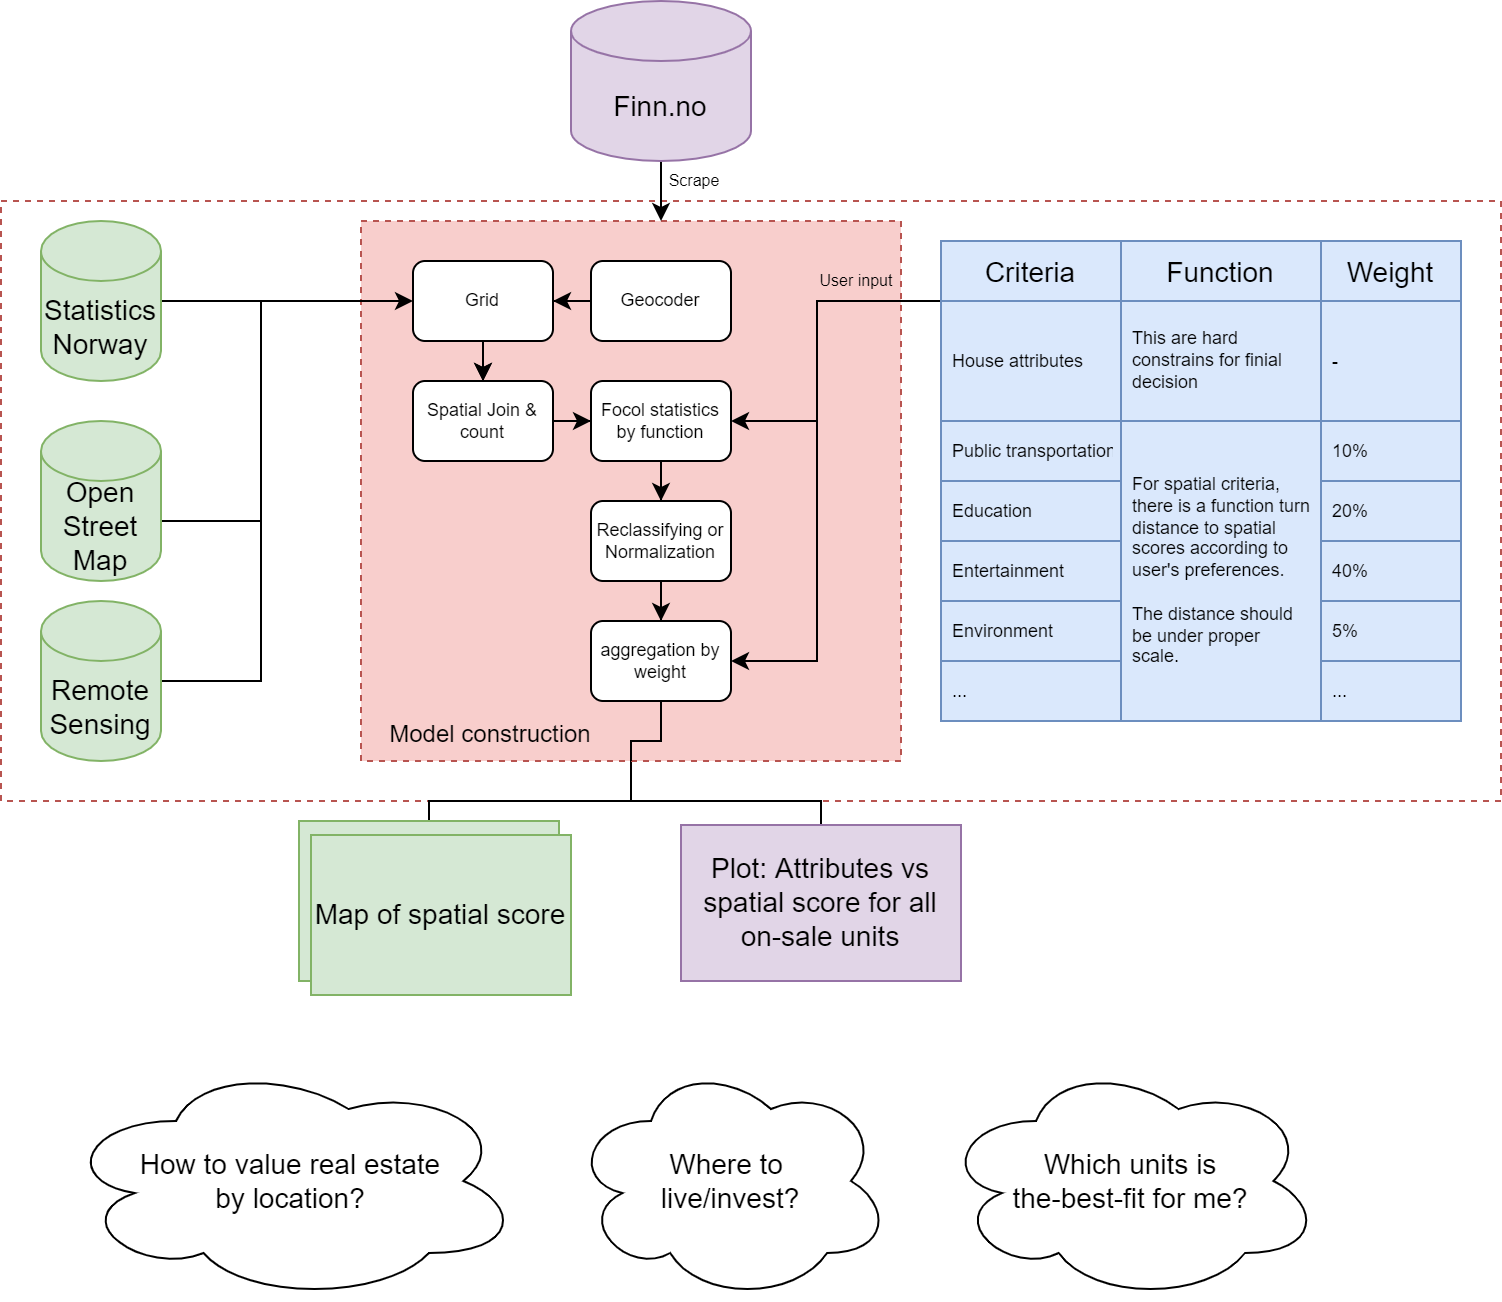

The diagram above was exported from draw.io. Its source (the exported page's mxGraphModel, read from the mxfile embedded in the PNG):
<mxGraphModel dx="1422" dy="924" grid="1" gridSize="10" guides="1" tooltips="1" connect="1" arrows="1" fold="1" page="1" pageScale="1" pageWidth="850" pageHeight="1100" math="0" shadow="0">
  <root>
    <mxCell id="0" />
    <mxCell id="1" parent="0" />
    <mxCell id="2" value="" style="rounded=0;whiteSpace=wrap;html=1;fontSize=18;fillColor=none;strokeColor=#b85450;dashed=1;" vertex="1" parent="1">
      <mxGeometry x="30" y="100" width="750" height="300" as="geometry" />
    </mxCell>
    <mxCell id="3" style="edgeStyle=orthogonalEdgeStyle;rounded=0;orthogonalLoop=1;jettySize=auto;html=1;fontSize=18;endArrow=none;endFill=0;" edge="1" source="5" target="24" parent="1">
      <mxGeometry relative="1" as="geometry" />
    </mxCell>
    <mxCell id="4" style="edgeStyle=orthogonalEdgeStyle;rounded=0;orthogonalLoop=1;jettySize=auto;html=1;fontSize=18;endArrow=none;endFill=0;" edge="1" source="5" target="42" parent="1">
      <mxGeometry relative="1" as="geometry" />
    </mxCell>
    <mxCell id="5" value="&lt;span style=&quot;font-size: 18px&quot;&gt;&amp;nbsp;&lt;/span&gt;" style="whiteSpace=wrap;html=1;aspect=fixed;dashed=1;fillColor=#f8cecc;strokeColor=#b85450;" vertex="1" parent="1">
      <mxGeometry x="210" y="110" width="270" height="270" as="geometry" />
    </mxCell>
    <mxCell id="6" style="edgeStyle=orthogonalEdgeStyle;rounded=0;orthogonalLoop=1;jettySize=auto;html=1;" edge="1" source="7" target="5" parent="1">
      <mxGeometry relative="1" as="geometry">
        <Array as="points">
          <mxPoint x="360" y="70" />
          <mxPoint x="360" y="70" />
        </Array>
      </mxGeometry>
    </mxCell>
    <mxCell id="7" value="&lt;font style=&quot;font-size: 14px&quot;&gt;Finn.no&lt;/font&gt;" style="shape=cylinder3;whiteSpace=wrap;html=1;boundedLbl=1;backgroundOutline=1;size=15;fontSize=8;fillColor=#e1d5e7;strokeColor=#9673a6;" vertex="1" parent="1">
      <mxGeometry x="315" width="90" height="80" as="geometry" />
    </mxCell>
    <mxCell id="8" value="Where to &lt;br&gt;live/invest?" style="ellipse;shape=cloud;whiteSpace=wrap;html=1;fontSize=14;" vertex="1" parent="1">
      <mxGeometry x="315" y="530" width="160" height="120" as="geometry" />
    </mxCell>
    <mxCell id="9" value="How to value real estate&lt;br&gt;by location?" style="ellipse;shape=cloud;whiteSpace=wrap;html=1;fontSize=14;" vertex="1" parent="1">
      <mxGeometry x="60" y="530" width="230" height="120" as="geometry" />
    </mxCell>
    <mxCell id="10" style="edgeStyle=orthogonalEdgeStyle;rounded=0;orthogonalLoop=1;jettySize=auto;html=1;entryX=1;entryY=0.5;entryDx=0;entryDy=0;" edge="1" source="11" target="32" parent="1">
      <mxGeometry relative="1" as="geometry">
        <Array as="points" />
      </mxGeometry>
    </mxCell>
    <mxCell id="11" value="Geocoder" style="rounded=1;whiteSpace=wrap;html=1;fontSize=9;" vertex="1" parent="1">
      <mxGeometry x="325" y="130" width="70" height="40" as="geometry" />
    </mxCell>
    <mxCell id="12" style="edgeStyle=orthogonalEdgeStyle;rounded=0;orthogonalLoop=1;jettySize=auto;html=1;entryX=1;entryY=0.5;entryDx=0;entryDy=0;fontSize=9;" edge="1" source="14" target="36" parent="1">
      <mxGeometry relative="1" as="geometry">
        <Array as="points">
          <mxPoint x="438" y="150" />
          <mxPoint x="438" y="210" />
        </Array>
      </mxGeometry>
    </mxCell>
    <mxCell id="13" style="edgeStyle=orthogonalEdgeStyle;rounded=0;orthogonalLoop=1;jettySize=auto;html=1;entryX=1;entryY=0.5;entryDx=0;entryDy=0;fontSize=9;" edge="1" source="14" target="38" parent="1">
      <mxGeometry relative="1" as="geometry">
        <Array as="points">
          <mxPoint x="438" y="150" />
          <mxPoint x="438" y="330" />
        </Array>
      </mxGeometry>
    </mxCell>
    <mxCell id="14" value="Criteria" style="swimlane;fontStyle=0;childLayout=stackLayout;horizontal=1;startSize=30;horizontalStack=0;resizeParent=1;resizeParentMax=0;resizeLast=0;collapsible=1;marginBottom=0;fontSize=14;fillColor=#dae8fc;strokeColor=#6c8ebf;" vertex="1" parent="1">
      <mxGeometry x="500" y="120" width="90" height="180" as="geometry">
        <mxRectangle x="310" y="260" width="80" height="30" as="alternateBounds" />
      </mxGeometry>
    </mxCell>
    <mxCell id="15" value="House attributes" style="text;strokeColor=#6c8ebf;fillColor=#dae8fc;align=left;verticalAlign=middle;spacingLeft=4;spacingRight=4;overflow=hidden;points=[[0,0.5],[1,0.5]];portConstraint=eastwest;rotatable=0;fontSize=9;" vertex="1" parent="14">
      <mxGeometry y="30" width="90" height="60" as="geometry" />
    </mxCell>
    <mxCell id="16" value="Public transportation" style="text;strokeColor=#6c8ebf;fillColor=#dae8fc;align=left;verticalAlign=middle;spacingLeft=4;spacingRight=4;overflow=hidden;points=[[0,0.5],[1,0.5]];portConstraint=eastwest;rotatable=0;fontSize=9;" vertex="1" parent="14">
      <mxGeometry y="90" width="90" height="30" as="geometry" />
    </mxCell>
    <mxCell id="17" value="Education" style="text;strokeColor=#6c8ebf;fillColor=#dae8fc;align=left;verticalAlign=middle;spacingLeft=4;spacingRight=4;overflow=hidden;points=[[0,0.5],[1,0.5]];portConstraint=eastwest;rotatable=0;fontSize=9;" vertex="1" parent="14">
      <mxGeometry y="120" width="90" height="30" as="geometry" />
    </mxCell>
    <mxCell id="18" value="Entertainment" style="text;strokeColor=#6c8ebf;fillColor=#dae8fc;align=left;verticalAlign=middle;spacingLeft=4;spacingRight=4;overflow=hidden;points=[[0,0.5],[1,0.5]];portConstraint=eastwest;rotatable=0;fontSize=9;" vertex="1" parent="14">
      <mxGeometry y="150" width="90" height="30" as="geometry" />
    </mxCell>
    <mxCell id="19" value="Weight" style="swimlane;fontStyle=0;childLayout=stackLayout;horizontal=1;startSize=30;horizontalStack=0;resizeParent=1;resizeParentMax=0;resizeLast=0;collapsible=1;marginBottom=0;fontSize=14;fillColor=#dae8fc;strokeColor=#6c8ebf;" vertex="1" parent="1">
      <mxGeometry x="690" y="120" width="70" height="180" as="geometry">
        <mxRectangle x="710" y="100" width="80" height="30" as="alternateBounds" />
      </mxGeometry>
    </mxCell>
    <mxCell id="20" value="-" style="text;strokeColor=#6c8ebf;fillColor=#dae8fc;align=left;verticalAlign=middle;spacingLeft=4;spacingRight=4;overflow=hidden;points=[[0,0.5],[1,0.5]];portConstraint=eastwest;rotatable=0;fontSize=9;" vertex="1" parent="19">
      <mxGeometry y="30" width="70" height="60" as="geometry" />
    </mxCell>
    <mxCell id="21" value="10%" style="text;strokeColor=#6c8ebf;fillColor=#dae8fc;align=left;verticalAlign=middle;spacingLeft=4;spacingRight=4;overflow=hidden;points=[[0,0.5],[1,0.5]];portConstraint=eastwest;rotatable=0;fontSize=9;" vertex="1" parent="19">
      <mxGeometry y="90" width="70" height="30" as="geometry" />
    </mxCell>
    <mxCell id="22" value="20%" style="text;strokeColor=#6c8ebf;fillColor=#dae8fc;align=left;verticalAlign=middle;spacingLeft=4;spacingRight=4;overflow=hidden;points=[[0,0.5],[1,0.5]];portConstraint=eastwest;rotatable=0;fontSize=9;" vertex="1" parent="19">
      <mxGeometry y="120" width="70" height="30" as="geometry" />
    </mxCell>
    <mxCell id="23" value="40%" style="text;strokeColor=#6c8ebf;fillColor=#dae8fc;align=left;verticalAlign=middle;spacingLeft=4;spacingRight=4;overflow=hidden;points=[[0,0.5],[1,0.5]];portConstraint=eastwest;rotatable=0;fontSize=9;" vertex="1" parent="19">
      <mxGeometry y="150" width="70" height="30" as="geometry" />
    </mxCell>
    <mxCell id="24" value="" style="rounded=0;whiteSpace=wrap;html=1;fontSize=14;fillColor=#d5e8d4;strokeColor=#82b366;" vertex="1" parent="1">
      <mxGeometry x="179" y="410" width="130" height="80" as="geometry" />
    </mxCell>
    <mxCell id="25" value="Map of spatial score" style="rounded=0;whiteSpace=wrap;html=1;fontSize=14;fillColor=#d5e8d4;strokeColor=#82b366;" vertex="1" parent="1">
      <mxGeometry x="185" y="417" width="130" height="80" as="geometry" />
    </mxCell>
    <mxCell id="26" style="edgeStyle=orthogonalEdgeStyle;rounded=0;orthogonalLoop=1;jettySize=auto;html=1;entryX=0;entryY=0.5;entryDx=0;entryDy=0;" edge="1" source="27" target="32" parent="1">
      <mxGeometry relative="1" as="geometry">
        <Array as="points" />
      </mxGeometry>
    </mxCell>
    <mxCell id="27" value="&lt;font style=&quot;font-size: 14px&quot;&gt;Statistics&lt;br&gt;Norway&lt;br&gt;&lt;/font&gt;" style="shape=cylinder3;whiteSpace=wrap;html=1;boundedLbl=1;backgroundOutline=1;size=15;fontSize=8;fillColor=#d5e8d4;strokeColor=#82b366;" vertex="1" parent="1">
      <mxGeometry x="50" y="110" width="60" height="80" as="geometry" />
    </mxCell>
    <mxCell id="28" style="edgeStyle=orthogonalEdgeStyle;rounded=0;orthogonalLoop=1;jettySize=auto;html=1;endArrow=none;endFill=0;" edge="1" source="29" parent="1">
      <mxGeometry relative="1" as="geometry">
        <mxPoint x="190" y="150" as="targetPoint" />
        <Array as="points">
          <mxPoint x="160" y="260" />
          <mxPoint x="160" y="150" />
        </Array>
      </mxGeometry>
    </mxCell>
    <mxCell id="29" value="&lt;font style=&quot;font-size: 14px&quot;&gt;Open&lt;br&gt;Street&lt;br&gt;Map&lt;/font&gt;" style="shape=cylinder3;whiteSpace=wrap;html=1;boundedLbl=1;backgroundOutline=1;size=15;fontSize=8;fillColor=#d5e8d4;strokeColor=#82b366;" vertex="1" parent="1">
      <mxGeometry x="50" y="210" width="60" height="80" as="geometry" />
    </mxCell>
    <mxCell id="30" value="" style="edgeStyle=orthogonalEdgeStyle;rounded=0;orthogonalLoop=1;jettySize=auto;html=1;" edge="1" source="32" target="34" parent="1">
      <mxGeometry relative="1" as="geometry" />
    </mxCell>
    <mxCell id="31" style="edgeStyle=orthogonalEdgeStyle;rounded=0;orthogonalLoop=1;jettySize=auto;html=1;" edge="1" source="32" target="34" parent="1">
      <mxGeometry relative="1" as="geometry" />
    </mxCell>
    <mxCell id="32" value="Grid" style="rounded=1;whiteSpace=wrap;html=1;fontSize=9;" vertex="1" parent="1">
      <mxGeometry x="236" y="130" width="70" height="40" as="geometry" />
    </mxCell>
    <mxCell id="33" value="" style="edgeStyle=orthogonalEdgeStyle;rounded=0;orthogonalLoop=1;jettySize=auto;html=1;" edge="1" source="34" target="36" parent="1">
      <mxGeometry relative="1" as="geometry" />
    </mxCell>
    <mxCell id="34" value="Spatial Join &amp;amp; count" style="rounded=1;whiteSpace=wrap;html=1;fontSize=9;" vertex="1" parent="1">
      <mxGeometry x="236" y="190" width="70" height="40" as="geometry" />
    </mxCell>
    <mxCell id="35" style="edgeStyle=orthogonalEdgeStyle;rounded=0;orthogonalLoop=1;jettySize=auto;html=1;entryX=0.5;entryY=0;entryDx=0;entryDy=0;fontSize=18;endArrow=classic;endFill=1;" edge="1" source="36" target="46" parent="1">
      <mxGeometry relative="1" as="geometry" />
    </mxCell>
    <mxCell id="36" value="Focol statistics by function" style="rounded=1;whiteSpace=wrap;html=1;fontSize=9;" vertex="1" parent="1">
      <mxGeometry x="325" y="190" width="70" height="40" as="geometry" />
    </mxCell>
    <mxCell id="37" style="edgeStyle=orthogonalEdgeStyle;rounded=0;orthogonalLoop=1;jettySize=auto;html=1;entryX=0.5;entryY=1;entryDx=0;entryDy=0;fontSize=18;endArrow=none;endFill=0;" edge="1" source="38" target="5" parent="1">
      <mxGeometry relative="1" as="geometry">
        <Array as="points">
          <mxPoint x="360" y="370" />
          <mxPoint x="345" y="370" />
        </Array>
      </mxGeometry>
    </mxCell>
    <mxCell id="38" value="aggregation by weight" style="rounded=1;whiteSpace=wrap;html=1;fontSize=9;" vertex="1" parent="1">
      <mxGeometry x="325" y="310" width="70" height="40" as="geometry" />
    </mxCell>
    <mxCell id="39" value="Function" style="swimlane;fontStyle=0;childLayout=stackLayout;horizontal=1;startSize=30;horizontalStack=0;resizeParent=1;resizeParentMax=0;resizeLast=0;collapsible=1;marginBottom=0;fontSize=14;fillColor=#dae8fc;strokeColor=#6c8ebf;" vertex="1" parent="1">
      <mxGeometry x="590" y="120" width="100" height="90" as="geometry">
        <mxRectangle x="710" y="100" width="80" height="30" as="alternateBounds" />
      </mxGeometry>
    </mxCell>
    <mxCell id="40" value="This are hard constrains for finial decision" style="text;strokeColor=#6c8ebf;fillColor=#dae8fc;align=left;verticalAlign=middle;spacingLeft=4;spacingRight=4;overflow=hidden;points=[[0,0.5],[1,0.5]];portConstraint=eastwest;rotatable=0;fontSize=9;whiteSpace=wrap;" vertex="1" parent="39">
      <mxGeometry y="30" width="100" height="60" as="geometry" />
    </mxCell>
    <mxCell id="41" value="For spatial criteria, there is a function turn distance to spatial scores according to user's preferences.&#10;&#10;The distance should be under proper scale." style="text;strokeColor=#6c8ebf;fillColor=#dae8fc;align=left;verticalAlign=middle;spacingLeft=4;spacingRight=4;overflow=hidden;points=[[0,0.5],[1,0.5]];portConstraint=eastwest;rotatable=0;fontSize=9;whiteSpace=wrap;" vertex="1" parent="1">
      <mxGeometry x="590" y="210" width="100" height="150" as="geometry" />
    </mxCell>
    <mxCell id="42" value="&lt;span style=&quot;font-size: 14px&quot;&gt;Plot: Attributes vs spatial score for all on-sale units&lt;/span&gt;" style="rounded=0;whiteSpace=wrap;html=1;fontSize=9;fillColor=#e1d5e7;strokeColor=#9673a6;" vertex="1" parent="1">
      <mxGeometry x="370" y="412" width="140" height="78" as="geometry" />
    </mxCell>
    <mxCell id="43" value="Environment" style="text;strokeColor=#6c8ebf;fillColor=#dae8fc;align=left;verticalAlign=middle;spacingLeft=4;spacingRight=4;overflow=hidden;points=[[0,0.5],[1,0.5]];portConstraint=eastwest;rotatable=0;fontSize=9;" vertex="1" parent="1">
      <mxGeometry x="500" y="300" width="90" height="30" as="geometry" />
    </mxCell>
    <mxCell id="44" value="5%" style="text;strokeColor=#6c8ebf;fillColor=#dae8fc;align=left;verticalAlign=middle;spacingLeft=4;spacingRight=4;overflow=hidden;points=[[0,0.5],[1,0.5]];portConstraint=eastwest;rotatable=0;fontSize=9;" vertex="1" parent="1">
      <mxGeometry x="690" y="300" width="70" height="30" as="geometry" />
    </mxCell>
    <mxCell id="45" style="edgeStyle=orthogonalEdgeStyle;rounded=0;orthogonalLoop=1;jettySize=auto;html=1;fontSize=18;endArrow=classic;endFill=1;" edge="1" source="46" target="38" parent="1">
      <mxGeometry relative="1" as="geometry" />
    </mxCell>
    <mxCell id="46" value="Reclassifying or Normalization" style="rounded=1;whiteSpace=wrap;html=1;fontSize=9;" vertex="1" parent="1">
      <mxGeometry x="325" y="250" width="70" height="40" as="geometry" />
    </mxCell>
    <mxCell id="47" style="edgeStyle=orthogonalEdgeStyle;rounded=0;orthogonalLoop=1;jettySize=auto;html=1;fontSize=18;endArrow=none;endFill=0;" edge="1" source="48" parent="1">
      <mxGeometry relative="1" as="geometry">
        <mxPoint x="160" y="150" as="targetPoint" />
      </mxGeometry>
    </mxCell>
    <mxCell id="48" value="&lt;span style=&quot;font-size: 14px&quot;&gt;Remote Sensing&lt;/span&gt;" style="shape=cylinder3;whiteSpace=wrap;html=1;boundedLbl=1;backgroundOutline=1;size=15;fontSize=8;fillColor=#d5e8d4;strokeColor=#82b366;" vertex="1" parent="1">
      <mxGeometry x="50" y="300" width="60" height="80" as="geometry" />
    </mxCell>
    <mxCell id="49" value="Which units is&lt;br&gt;the-best-fit for me?" style="ellipse;shape=cloud;whiteSpace=wrap;html=1;fontSize=14;" vertex="1" parent="1">
      <mxGeometry x="500" y="530" width="190" height="120" as="geometry" />
    </mxCell>
    <mxCell id="50" value="..." style="text;strokeColor=#6c8ebf;fillColor=#dae8fc;align=left;verticalAlign=middle;spacingLeft=4;spacingRight=4;overflow=hidden;points=[[0,0.5],[1,0.5]];portConstraint=eastwest;rotatable=0;fontSize=9;" vertex="1" parent="1">
      <mxGeometry x="500" y="330" width="90" height="30" as="geometry" />
    </mxCell>
    <mxCell id="51" value="..." style="text;strokeColor=#6c8ebf;fillColor=#dae8fc;align=left;verticalAlign=middle;spacingLeft=4;spacingRight=4;overflow=hidden;points=[[0,0.5],[1,0.5]];portConstraint=eastwest;rotatable=0;fontSize=9;" vertex="1" parent="1">
      <mxGeometry x="690" y="330" width="70" height="30" as="geometry" />
    </mxCell>
    <mxCell id="52" value="&lt;font style=&quot;font-size: 12px&quot;&gt;Model construction&lt;/font&gt;" style="text;html=1;strokeColor=none;fillColor=none;align=center;verticalAlign=middle;whiteSpace=wrap;rounded=0;dashed=1;fontSize=18;" vertex="1" parent="1">
      <mxGeometry x="210" y="350" width="130" height="30" as="geometry" />
    </mxCell>
    <mxCell id="53" value="&lt;font style=&quot;font-size: 8px&quot;&gt;Scrape&lt;/font&gt;" style="text;html=1;strokeColor=none;fillColor=none;align=center;verticalAlign=middle;whiteSpace=wrap;rounded=0;dashed=1;fontSize=18;" vertex="1" parent="1">
      <mxGeometry x="312" y="72" width="130" height="30" as="geometry" />
    </mxCell>
    <mxCell id="54" value="&lt;font style=&quot;font-size: 8px&quot;&gt;User input&lt;/font&gt;" style="text;html=1;strokeColor=none;fillColor=none;align=center;verticalAlign=middle;whiteSpace=wrap;rounded=0;dashed=1;fontSize=18;" vertex="1" parent="1">
      <mxGeometry x="393" y="122" width="130" height="30" as="geometry" />
    </mxCell>
  </root>
</mxGraphModel>